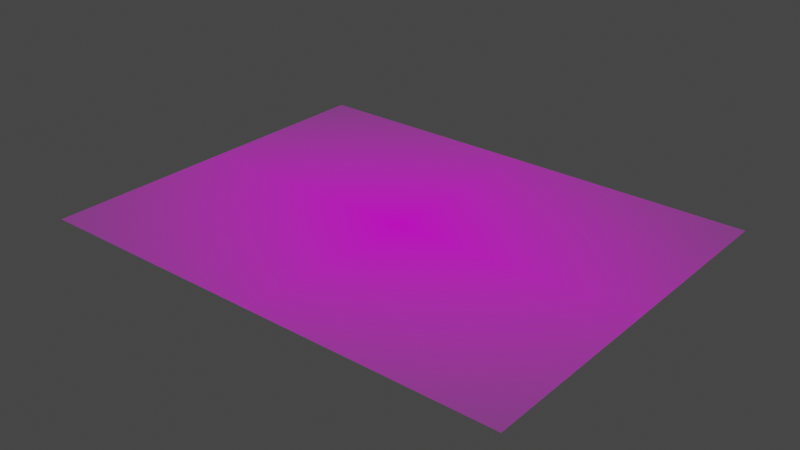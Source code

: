 # Source: wallwritng.blend  (saved by Blender 2.83.19; exported with 4.5.12 LTS)
import bpy
from mathutils import Matrix  # noqa: F401  (used for matrix-valued properties, if any)

bpy.ops.wm.read_factory_settings(use_empty=True)
scene = bpy.context.scene
scene.name = 'Scene'

# ---- collections
col_collection = bpy.data.collections.new('Collection'); scene.collection.children.link(col_collection)

# ---- images (referenced by path relative to the original .blend; pixels are not part of the script)
import os
ASSET_DIR = os.environ.get("B2B_ASSET_DIR", "")  # directory of the original .blend (textures are referenced by path, not embedded)
HERE = os.path.dirname(os.path.abspath(__file__))  # packed textures are extracted next to this script under _unpacked/

def load_image(name, relpath, width, height, colorspace="sRGB"):
    """Load a texture the original file referenced (path relative to the .blend, or extracted next to this script)."""
    p = next((c for c in (os.path.join(HERE, relpath), os.path.join(ASSET_DIR, relpath)) if relpath and os.path.exists(c)), "")
    if p:
        img = bpy.data.images.load(p, check_existing=True)
        img.name = name
    else:  # same state as the original file: an image datablock whose file is absent (Cycles renders it pink)
        img = bpy.data.images.new(name, width, height)
        img.source = "FILE"
        img.filepath = "//" + (relpath or name)
    img.colorspace_settings.name = colorspace
    return img
img_wallwriting_png = load_image('wallwriting.png', 'wallwriting.png', 1024, 1024, 'sRGB')

# ---- materials (node trees are filled in below, after node groups)
mat_wallwriting = bpy.data.materials.new('wallwriting')
mat_wallwriting.surface_render_method = 'BLENDED'
mat_wallwriting.blend_method = 'BLEND'
mat_wallwriting.use_transparent_shadow = False

# ---- material node trees
mat_wallwriting.use_nodes = True; mat_wallwriting.node_tree.nodes.clear()
_N = mat_wallwriting.node_tree.nodes; _L = mat_wallwriting.node_tree.links
n0 = _N.new('ShaderNodeOutputMaterial'); n0.name = 'Material Output'; n0.location = (300, 300)
n1 = _N.new('ShaderNodeTexImage'); n1.name = 'Image Texture'; n1.location = (-200, 300)
n1.image = img_wallwriting_png
n1.extension = 'CLIP'
n2 = _N.new('ShaderNodeBsdfPrincipled'); n2.name = 'Principled BSDF'; n2.location = (0, 300)
n2.distribution = 'GGX'
n2.subsurface_method = 'BURLEY'
n2.inputs[3].default_value = 1.45
n2.inputs[27].default_value = (0.0, 0.0, 0.0, 1.0)
n2.inputs[28].default_value = 1.0
_L.new(n1.outputs[0], n2.inputs[0])
_L.new(n1.outputs[1], n2.inputs[4])
_L.new(n2.outputs[0], n0.inputs[0])
n0.is_active_output = True

# ---- world
world_world = bpy.data.worlds.new('World'); scene.world = world_world
world_world.use_nodes = True; world_world.node_tree.nodes.clear()
_N = world_world.node_tree.nodes; _L = world_world.node_tree.links
n0 = _N.new('ShaderNodeOutputWorld'); n0.name = 'World Output'; n0.location = (300, 300)
n1 = _N.new('ShaderNodeBackground'); n1.name = 'Background'; n1.location = (10, 300)
n1.inputs[0].default_value = (0.05088, 0.05088, 0.05088, 1.0)
_L.new(n1.outputs[0], n0.inputs[0])
n0.is_active_output = True
world_world.color = (0.05088, 0.05088, 0.05088)
world_world.use_sun_shadow = False
world_world.sun_shadow_jitter_overblur = 0.0

# ---- meshes
me_wallwriting = bpy.data.meshes.new('wallwriting')
me_wallwriting.from_pydata([(-0.6471, -0.5, 0.0), (0.6471, -0.5, 0.0), (-0.6471, 0.5, 0.0), (0.6471, 0.5, 0.0)], [], [(0, 1, 3, 2)])
_uv = me_wallwriting.uv_layers.new(name='UVMap')
_uv.uv.foreach_set('vector', [0.0, 0.0, 1.0, 0.0, 1.0, 1.0, 0.0, 1.0])
me_wallwriting.materials.append(mat_wallwriting)
me_wallwriting.use_remesh_fix_poles = True
me_wallwriting.use_remesh_preserve_attributes = False
me_wallwriting.use_mirror_vertex_groups = False
me_wallwriting.update()

# ---- objects
ob_wallwriting = bpy.data.objects.new('wallwriting', me_wallwriting)

# ---- transforms, parenting, visibility, modifiers, constraints
ob_wallwriting.location = (0.0, 0.0, 0.0)
ob_wallwriting.lineart.crease_threshold = 0.0

# ---- collection membership
col_collection.objects.link(ob_wallwriting)

# ---- scene / render settings (as saved in the file)
scene.frame_start = 1; scene.frame_end = 250; scene.frame_set(1)
scene.render.engine = 'BLENDER_EEVEE_NEXT'
scene.cycles.use_denoising = False
scene.cycles.samples = 128
scene.cycles.sampling_pattern = 'TABULATED_SOBOL'
scene.cycles.use_adaptive_sampling = False
scene.cycles.use_light_tree = False
scene.view_settings.view_transform = 'Filmic'
bpy.context.view_layer.update()

# ---- added for rendering (the .blend has no active camera and no usable light): camera, sun
cam_auto = bpy.data.cameras.new('AutoCamera')
cam_auto.lens = 50.0
cam_auto.sensor_width = 36.0
cam_auto.clip_end = 1000.0
ob_auto_camera = bpy.data.objects.new('AutoCamera', cam_auto)
scene.collection.objects.link(ob_auto_camera)
ob_auto_camera.location = (1.51317, -1.81581, 1.21054)
ob_auto_camera.rotation_euler = (1.09748, -7.21219e-08, 0.694738)
scene.camera = ob_auto_camera
light_auto_sun = bpy.data.lights.new('AutoSun', 'SUN')
light_auto_sun.energy = 3.0
light_auto_sun.angle = 0.0523599
ob_auto_sun = bpy.data.objects.new('AutoSun', light_auto_sun)
scene.collection.objects.link(ob_auto_sun)
ob_auto_sun.rotation_euler = (0.872665, 0.174533, 0.523599)
bpy.context.view_layer.update()
